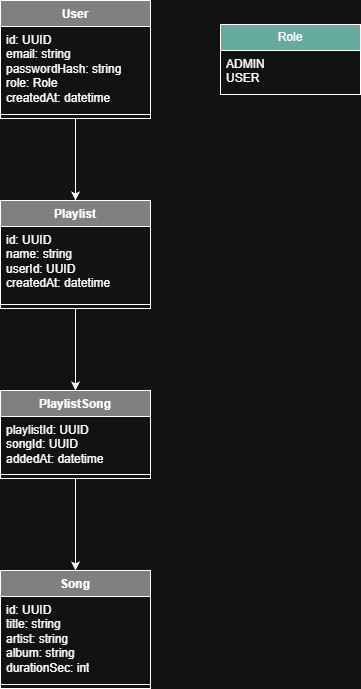

The diagram above was exported from draw.io. Its source (the exported page's mxGraphModel, read from the mxfile embedded in the PNG):
<mxGraphModel dx="1188" dy="1190" grid="1" gridSize="10" guides="1" tooltips="1" connect="1" arrows="1" fold="1" page="1" pageScale="1" pageWidth="850" pageHeight="1100" math="0" shadow="0">
  <root>
    <mxCell id="0" />
    <mxCell id="1" parent="0" />
    <mxCell id="naYB4OiZk4ncv0_pD_Lx-1" parent="1" style="swimlane;fontStyle=1;align=center;verticalAlign=top;childLayout=stackLayout;horizontal=1;startSize=26;horizontalStack=0;resizeParent=1;resizeParentMax=0;resizeLast=0;collapsible=1;marginBottom=0;whiteSpace=wrap;html=1;fillColor=light-dark(#FFFFFF,#808080);" value="User" vertex="1">
      <mxGeometry height="118" width="150" x="290" y="180" as="geometry" />
    </mxCell>
    <mxCell id="naYB4OiZk4ncv0_pD_Lx-2" parent="naYB4OiZk4ncv0_pD_Lx-1" style="text;strokeColor=none;fillColor=none;align=left;verticalAlign=top;spacingLeft=4;spacingRight=4;overflow=hidden;rotatable=0;points=[[0,0.5],[1,0.5]];portConstraint=eastwest;whiteSpace=wrap;html=1;" value="&lt;div&gt;id: UUID&lt;/div&gt;&lt;div&gt;email: string&lt;/div&gt;&lt;div&gt;passwordHash: string&lt;/div&gt;&lt;div&gt;role: Role&lt;/div&gt;&lt;div&gt;createdAt: datetime&lt;/div&gt;&lt;div&gt;&lt;br&gt;&lt;/div&gt;" vertex="1">
      <mxGeometry height="84" width="150" y="26" as="geometry" />
    </mxCell>
    <mxCell id="naYB4OiZk4ncv0_pD_Lx-3" parent="naYB4OiZk4ncv0_pD_Lx-1" style="line;strokeWidth=1;fillColor=none;align=left;verticalAlign=middle;spacingTop=-1;spacingLeft=3;spacingRight=3;rotatable=0;labelPosition=right;points=[];portConstraint=eastwest;strokeColor=inherit;" value="" vertex="1">
      <mxGeometry height="8" width="150" y="110" as="geometry" />
    </mxCell>
    <mxCell id="naYB4OiZk4ncv0_pD_Lx-7" parent="1" style="swimlane;fontStyle=0;childLayout=stackLayout;horizontal=1;startSize=26;fillColor=light-dark(transparent,#67AB9F);horizontalStack=0;resizeParent=1;resizeParentMax=0;resizeLast=0;collapsible=1;marginBottom=0;whiteSpace=wrap;html=1;" value="Role" vertex="1">
      <mxGeometry height="70" width="140" x="510" y="204" as="geometry" />
    </mxCell>
    <mxCell id="naYB4OiZk4ncv0_pD_Lx-8" parent="naYB4OiZk4ncv0_pD_Lx-7" style="text;strokeColor=none;fillColor=none;align=left;verticalAlign=top;spacingLeft=4;spacingRight=4;overflow=hidden;rotatable=0;points=[[0,0.5],[1,0.5]];portConstraint=eastwest;whiteSpace=wrap;html=1;" value="&lt;div&gt;ADMIN&lt;/div&gt;&lt;div&gt;USER&lt;/div&gt;&lt;div&gt;&lt;br&gt;&lt;/div&gt;" vertex="1">
      <mxGeometry height="44" width="140" y="26" as="geometry" />
    </mxCell>
    <mxCell id="naYB4OiZk4ncv0_pD_Lx-26" edge="1" parent="1" source="naYB4OiZk4ncv0_pD_Lx-11" style="edgeStyle=orthogonalEdgeStyle;rounded=0;orthogonalLoop=1;jettySize=auto;html=1;entryX=0.5;entryY=0;entryDx=0;entryDy=0;" target="naYB4OiZk4ncv0_pD_Lx-19">
      <mxGeometry relative="1" as="geometry" />
    </mxCell>
    <mxCell id="naYB4OiZk4ncv0_pD_Lx-11" parent="1" style="swimlane;fontStyle=1;align=center;verticalAlign=top;childLayout=stackLayout;horizontal=1;startSize=26;horizontalStack=0;resizeParent=1;resizeParentMax=0;resizeLast=0;collapsible=1;marginBottom=0;whiteSpace=wrap;html=1;fillColor=light-dark(#FFFFFF,#808080);" value="&lt;div&gt;Playlist&lt;/div&gt;&lt;div&gt;&lt;br&gt;&lt;/div&gt;" vertex="1">
      <mxGeometry height="108" width="150" x="290" y="380" as="geometry" />
    </mxCell>
    <mxCell id="naYB4OiZk4ncv0_pD_Lx-12" parent="naYB4OiZk4ncv0_pD_Lx-11" style="text;strokeColor=none;fillColor=none;align=left;verticalAlign=top;spacingLeft=4;spacingRight=4;overflow=hidden;rotatable=0;points=[[0,0.5],[1,0.5]];portConstraint=eastwest;whiteSpace=wrap;html=1;" value="&lt;div&gt;&lt;div&gt;id: UUID&lt;/div&gt;&lt;div&gt;name: string&lt;/div&gt;&lt;div&gt;userId: UUID&lt;/div&gt;&lt;div&gt;createdAt: datetime&lt;/div&gt;&lt;/div&gt;&lt;div&gt;&lt;br&gt;&lt;/div&gt;" vertex="1">
      <mxGeometry height="74" width="150" y="26" as="geometry" />
    </mxCell>
    <mxCell id="naYB4OiZk4ncv0_pD_Lx-13" parent="naYB4OiZk4ncv0_pD_Lx-11" style="line;strokeWidth=1;fillColor=none;align=left;verticalAlign=middle;spacingTop=-1;spacingLeft=3;spacingRight=3;rotatable=0;labelPosition=right;points=[];portConstraint=eastwest;strokeColor=inherit;" value="" vertex="1">
      <mxGeometry height="8" width="150" y="100" as="geometry" />
    </mxCell>
    <mxCell id="naYB4OiZk4ncv0_pD_Lx-16" parent="1" style="swimlane;fontStyle=1;align=center;verticalAlign=top;childLayout=stackLayout;horizontal=1;startSize=26;horizontalStack=0;resizeParent=1;resizeParentMax=0;resizeLast=0;collapsible=1;marginBottom=0;whiteSpace=wrap;html=1;fillColor=light-dark(#FFFFFF,#808080);" value="&lt;div&gt;&lt;div&gt;Song&lt;/div&gt;&lt;/div&gt;" vertex="1">
      <mxGeometry height="118" width="150" x="290" y="750" as="geometry" />
    </mxCell>
    <mxCell id="naYB4OiZk4ncv0_pD_Lx-17" parent="naYB4OiZk4ncv0_pD_Lx-16" style="text;strokeColor=none;fillColor=none;align=left;verticalAlign=top;spacingLeft=4;spacingRight=4;overflow=hidden;rotatable=0;points=[[0,0.5],[1,0.5]];portConstraint=eastwest;whiteSpace=wrap;html=1;" value="&lt;div&gt;&lt;div&gt;&lt;div&gt;id: UUID&lt;/div&gt;&lt;div&gt;title: string&lt;/div&gt;&lt;div&gt;artist: string&lt;/div&gt;&lt;div&gt;album: string&lt;/div&gt;&lt;div&gt;durationSec: int&lt;/div&gt;&lt;/div&gt;&lt;/div&gt;&lt;div&gt;&lt;br&gt;&lt;/div&gt;" vertex="1">
      <mxGeometry height="84" width="150" y="26" as="geometry" />
    </mxCell>
    <mxCell id="naYB4OiZk4ncv0_pD_Lx-18" parent="naYB4OiZk4ncv0_pD_Lx-16" style="line;strokeWidth=1;fillColor=none;align=left;verticalAlign=middle;spacingTop=-1;spacingLeft=3;spacingRight=3;rotatable=0;labelPosition=right;points=[];portConstraint=eastwest;strokeColor=inherit;" value="" vertex="1">
      <mxGeometry height="8" width="150" y="110" as="geometry" />
    </mxCell>
    <mxCell id="naYB4OiZk4ncv0_pD_Lx-27" edge="1" parent="1" source="naYB4OiZk4ncv0_pD_Lx-19" style="edgeStyle=orthogonalEdgeStyle;rounded=0;orthogonalLoop=1;jettySize=auto;html=1;exitX=0.5;exitY=1;exitDx=0;exitDy=0;" target="naYB4OiZk4ncv0_pD_Lx-16">
      <mxGeometry relative="1" as="geometry" />
    </mxCell>
    <mxCell id="naYB4OiZk4ncv0_pD_Lx-19" parent="1" style="swimlane;fontStyle=1;align=center;verticalAlign=top;childLayout=stackLayout;horizontal=1;startSize=26;horizontalStack=0;resizeParent=1;resizeParentMax=0;resizeLast=0;collapsible=1;marginBottom=0;whiteSpace=wrap;html=1;fillColor=light-dark(#FFFFFF,#808080);" value="&lt;div&gt;&lt;div&gt;PlaylistSong&lt;/div&gt;&lt;/div&gt;" vertex="1">
      <mxGeometry height="88" width="150" x="290" y="570" as="geometry" />
    </mxCell>
    <mxCell id="naYB4OiZk4ncv0_pD_Lx-20" parent="naYB4OiZk4ncv0_pD_Lx-19" style="text;strokeColor=none;fillColor=none;align=left;verticalAlign=top;spacingLeft=4;spacingRight=4;overflow=hidden;rotatable=0;points=[[0,0.5],[1,0.5]];portConstraint=eastwest;whiteSpace=wrap;html=1;" value="&lt;div&gt;&lt;div&gt;&lt;div&gt;playlistId: UUID&lt;/div&gt;&lt;div&gt;songId: UUID&lt;/div&gt;&lt;div&gt;addedAt: datetime&lt;/div&gt;&lt;/div&gt;&lt;/div&gt;" vertex="1">
      <mxGeometry height="54" width="150" y="26" as="geometry" />
    </mxCell>
    <mxCell id="naYB4OiZk4ncv0_pD_Lx-21" parent="naYB4OiZk4ncv0_pD_Lx-19" style="line;strokeWidth=1;fillColor=none;align=left;verticalAlign=middle;spacingTop=-1;spacingLeft=3;spacingRight=3;rotatable=0;labelPosition=right;points=[];portConstraint=eastwest;strokeColor=inherit;" value="" vertex="1">
      <mxGeometry height="8" width="150" y="80" as="geometry" />
    </mxCell>
    <mxCell id="naYB4OiZk4ncv0_pD_Lx-24" edge="1" parent="1" source="naYB4OiZk4ncv0_pD_Lx-1" style="endArrow=classic;html=1;rounded=0;" target="naYB4OiZk4ncv0_pD_Lx-11" value="">
      <mxGeometry height="50" relative="1" width="50" as="geometry">
        <mxPoint x="270" y="500" as="sourcePoint" />
        <mxPoint x="320" y="450" as="targetPoint" />
      </mxGeometry>
    </mxCell>
  </root>
</mxGraphModel>